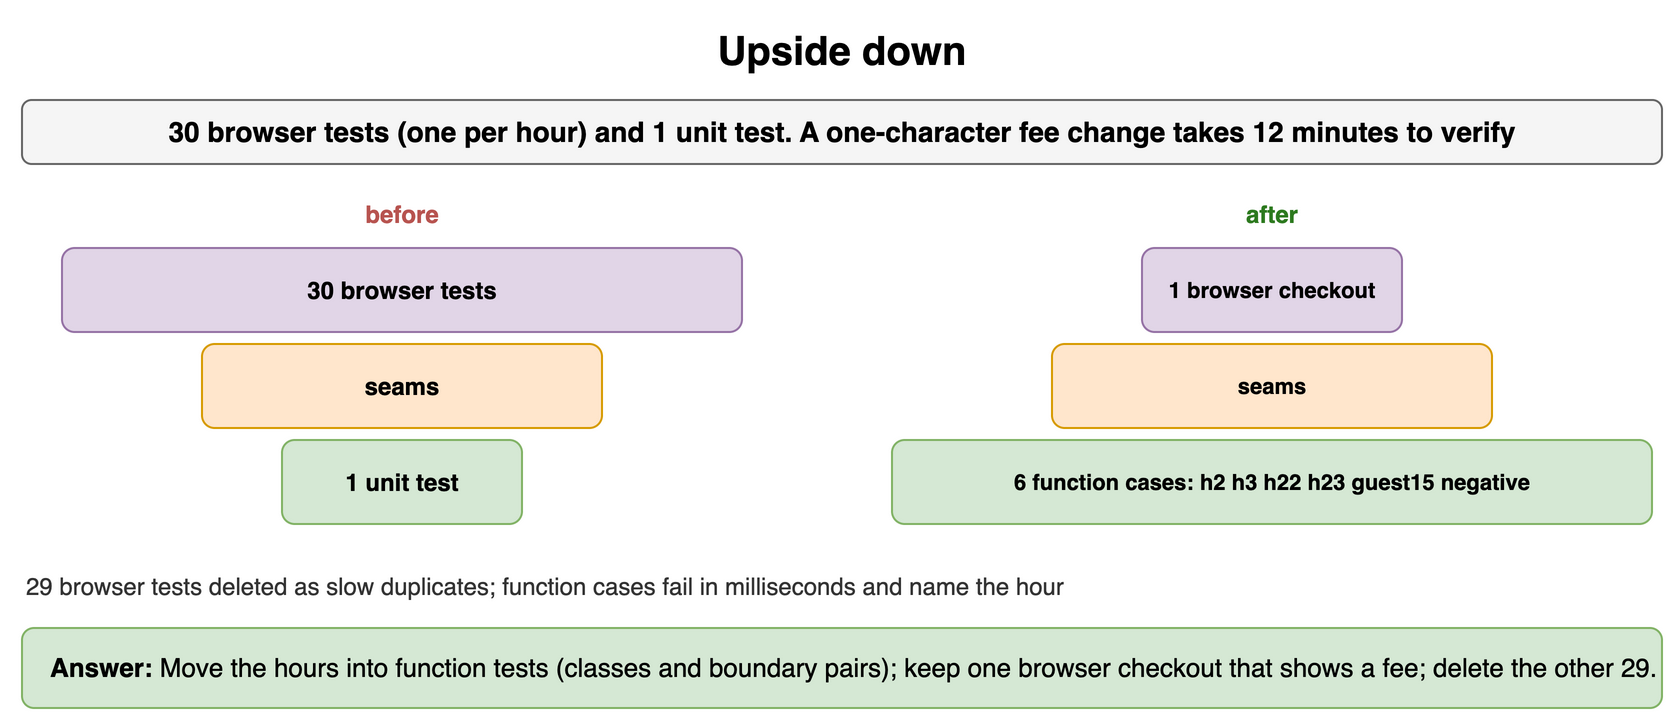

The diagram above was exported from draw.io. Its source (the exported page's mxGraphModel, read from the mxfile embedded in the PNG):
<mxGraphModel dx="900" dy="370" grid="1" gridSize="10" guides="1" tooltips="1" connect="1" arrows="1" fold="1" page="1" pageScale="1" pageWidth="900" pageHeight="370" math="0" shadow="0">
  <root>
    <mxCell id="0" />
    <mxCell id="1" parent="0" />
    <mxCell id="u81" value="Upside down" style="text;html=1;align=center;verticalAlign=middle;whiteSpace=wrap;fontSize=20;fontStyle=1;" vertex="1" parent="1">
      <mxGeometry x="40" y="10" width="820" height="30" as="geometry" />
    </mxCell>
    <mxCell id="u82" value="30 browser tests (one per hour) and 1 unit test. A one-character fee change takes 12 minutes to verify" style="rounded=1;whiteSpace=wrap;html=1;fillColor=#f5f5f5;strokeColor=#666666;fontStyle=1;fontSize=14;" vertex="1" parent="1">
      <mxGeometry x="40" y="50" width="820" height="32" as="geometry" />
    </mxCell>
    <mxCell id="u83" value="before" style="text;html=1;whiteSpace=wrap;fontSize=11;align=center;verticalAlign=middle;fontSize=12;fontColor=#b85450;fontStyle=1;" vertex="1" parent="1">
      <mxGeometry x="40" y="98" width="380" height="18" as="geometry" />
    </mxCell>
    <mxCell id="u84" value="30 browser tests" style="rounded=1;whiteSpace=wrap;html=1;fillColor=#e1d5e7;strokeColor=#9673a6;fontSize=12;align=center;fontStyle=1;" vertex="1" parent="1">
      <mxGeometry x="60.0" y="124" width="340" height="42" as="geometry" />
    </mxCell>
    <mxCell id="u85" value="seams" style="rounded=1;whiteSpace=wrap;html=1;fillColor=#ffe6cc;strokeColor=#d79b00;fontSize=12;align=center;fontStyle=1;" vertex="1" parent="1">
      <mxGeometry x="130.0" y="172" width="200" height="42" as="geometry" />
    </mxCell>
    <mxCell id="u86" value="1 unit test" style="rounded=1;whiteSpace=wrap;html=1;fillColor=#d5e8d4;strokeColor=#82b366;fontSize=12;align=center;fontStyle=1;" vertex="1" parent="1">
      <mxGeometry x="170.0" y="220" width="120" height="42" as="geometry" />
    </mxCell>
    <mxCell id="u87" value="after" style="text;html=1;whiteSpace=wrap;fontSize=11;align=center;verticalAlign=middle;fontSize=12;fontColor=#2d7a1f;fontStyle=1;" vertex="1" parent="1">
      <mxGeometry x="470" y="98" width="390" height="18" as="geometry" />
    </mxCell>
    <mxCell id="u88" value="1 browser checkout" style="rounded=1;whiteSpace=wrap;html=1;fillColor=#e1d5e7;strokeColor=#9673a6;fontSize=11;align=center;fontStyle=1;" vertex="1" parent="1">
      <mxGeometry x="600.0" y="124" width="130" height="42" as="geometry" />
    </mxCell>
    <mxCell id="u89" value="seams" style="rounded=1;whiteSpace=wrap;html=1;fillColor=#ffe6cc;strokeColor=#d79b00;fontSize=11;align=center;fontStyle=1;" vertex="1" parent="1">
      <mxGeometry x="555.0" y="172" width="220" height="42" as="geometry" />
    </mxCell>
    <mxCell id="u810" value="6 function cases: h2 h3 h22 h23 guest15 negative" style="rounded=1;whiteSpace=wrap;html=1;fillColor=#d5e8d4;strokeColor=#82b366;fontSize=11;align=center;fontStyle=1;" vertex="1" parent="1">
      <mxGeometry x="475.0" y="220" width="380" height="42" as="geometry" />
    </mxCell>
    <mxCell id="u811" value="29 browser tests deleted as slow duplicates; function cases fail in milliseconds and name the hour" style="text;html=1;whiteSpace=wrap;fontSize=11;align=left;verticalAlign=middle;fontSize=12;fontColor=#333333;" vertex="1" parent="1">
      <mxGeometry x="40" y="284" width="820" height="18" as="geometry" />
    </mxCell>
    <mxCell id="u812" value="&lt;b&gt;Answer:&lt;/b&gt; Move the hours into function tests (classes and boundary pairs); keep one browser checkout that shows a fee; delete the other 29." style="rounded=1;whiteSpace=wrap;html=1;fillColor=#d5e8d4;strokeColor=#82b366;fontSize=13;align=left;spacingLeft=12;" vertex="1" parent="1">
      <mxGeometry x="40" y="314" width="820" height="40" as="geometry" />
    </mxCell>
  </root>
</mxGraphModel>